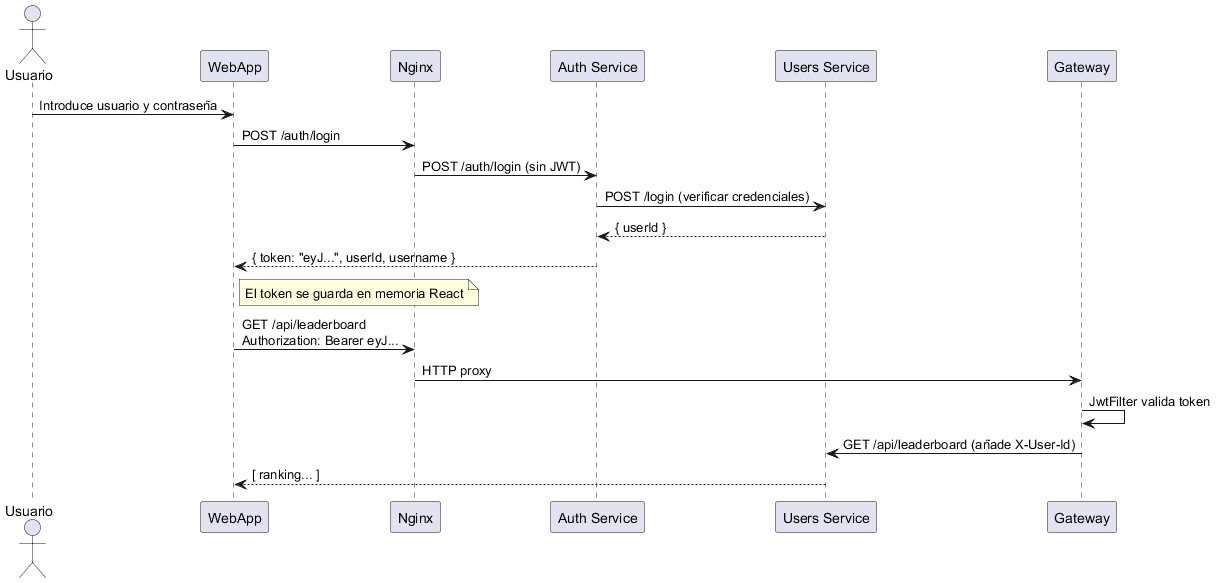

The diagram above was rendered by PlantUML. Its source (embedded in the PNG):
@startuml
actor Usuario
participant "WebApp" as WA
participant "Nginx" as NG
participant "Auth Service" as AS
participant "Users Service" as US
participant "Gateway" as GW

Usuario -> WA: Introduce usuario y contraseña
WA -> NG: POST /auth/login
NG -> AS: POST /auth/login (sin JWT)
AS -> US: POST /login (verificar credenciales)
US --> AS: { userId }
AS --> WA: { token: "eyJ...", userId, username }
note right of WA: El token se guarda en memoria React

WA -> NG: GET /api/leaderboard\nAuthorization: Bearer eyJ...
NG -> GW: HTTP proxy
GW -> GW: JwtFilter valida token
GW -> US: GET /api/leaderboard (añade X-User-Id)
US --> WA: [ ranking... ]
@enduml